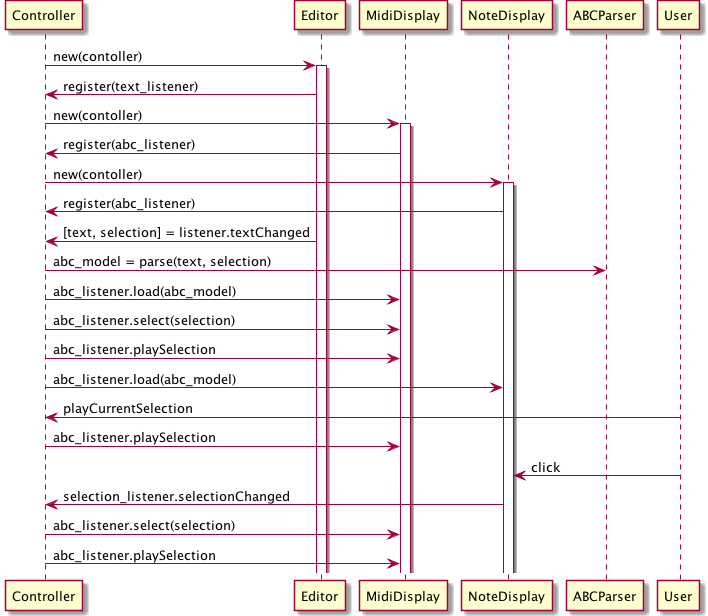

The diagram above was rendered by PlantUML. Its source (embedded in the PNG):
@startuml ../ZGEN_uml/zn_setup.png

Controller ->Editor : new(contoller)
activate Editor
Editor -> Controller : register(text_listener)

Controller ->MidiDisplay : new(contoller)
activate MidiDisplay
MidiDisplay -> Controller : register(abc_listener)

Controller ->NoteDisplay : new(contoller)
activate NoteDisplay
NoteDisplay -> Controller : register(abc_listener)

Editor -> Controller : [text, selection] = listener.textChanged

Controller -> ABCParser : abc_model = parse(text, selection)

Controller -> MidiDisplay : abc_listener.load(abc_model)
Controller -> MidiDisplay : abc_listener.select(selection)
Controller -> MidiDisplay : abc_listener.playSelection

Controller -> NoteDisplay : abc_listener.load(abc_model)


User -> Controller : playCurrentSelection
Controller -> MidiDisplay : abc_listener.playSelection

User -> NoteDisplay : click
NoteDisplay -> Controller : selection_listener.selectionChanged
Controller -> MidiDisplay : abc_listener.select(selection)
Controller -> MidiDisplay : abc_listener.playSelection



@enduml